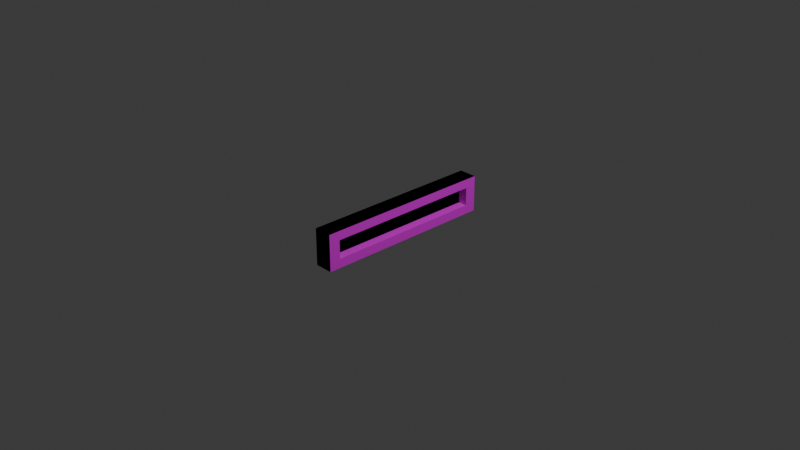 # Source: HealthBar.blend  (saved by Blender 5.0.119; exported with 4.5.12 LTS)
import bpy
from mathutils import Matrix  # noqa: F401  (used for matrix-valued properties, if any)

bpy.ops.wm.read_factory_settings(use_empty=True)
scene = bpy.context.scene
scene.name = 'Scene'

# ---- collections
col_collection = bpy.data.collections.new('Collection'); scene.collection.children.link(col_collection)

# ---- images (referenced by path relative to the original .blend; pixels are not part of the script)
import os
ASSET_DIR = os.environ.get("B2B_ASSET_DIR", "")  # directory of the original .blend (textures are referenced by path, not embedded)
HERE = os.path.dirname(os.path.abspath(__file__))  # packed textures are extracted next to this script under _unpacked/

def load_image(name, relpath, width, height, colorspace="sRGB"):
    """Load a texture the original file referenced (path relative to the .blend, or extracted next to this script)."""
    p = next((c for c in (os.path.join(HERE, relpath), os.path.join(ASSET_DIR, relpath)) if relpath and os.path.exists(c)), "")
    if p:
        img = bpy.data.images.load(p, check_existing=True)
        img.name = name
    else:  # same state as the original file: an image datablock whose file is absent (Cycles renders it pink)
        img = bpy.data.images.new(name, width, height)
        img.source = "FILE"
        img.filepath = "//" + (relpath or name)
    img.colorspace_settings.name = colorspace
    return img
img_healthbartexture = load_image('HealthBarTexture', 'HealthBarTexture.png', 1024, 1024, 'sRGB')

# ---- materials (node trees are filled in below, after node groups)
mat_material = bpy.data.materials.new('Material')
mat_material.alpha_threshold = 0.0
mat_material.use_backface_culling_lightprobe_volume = False
mat_material.roughness = 0.5
mat_material.line_color = (0.0, 0.0, 0.0, 1.0)

# ---- material node trees
mat_material.use_nodes = True; mat_material.node_tree.nodes.clear()
_N = mat_material.node_tree.nodes; _L = mat_material.node_tree.links
n0 = _N.new('ShaderNodeOutputMaterial'); n0.name = 'Material Output'; n0.location = (200, 100)
n1 = _N.new('ShaderNodeBsdfPrincipled'); n1.name = 'Principled BSDF'; n1.location = (-200, 100)
n2 = _N.new('ShaderNodeUVMap'); n2.name = 'UV Map'; n2.location = (-1014, -54)
n2.uv_map = 'UVMap'
n3 = _N.new('ShaderNodeTexImage'); n3.name = 'Image Texture'; n3.location = (-809, 95)
n3.image = img_healthbartexture
_L.new(n1.outputs[0], n0.inputs[0])
_L.new(n3.outputs[0], n1.inputs[0])
_L.new(n3.outputs[1], n1.inputs[4])
_L.new(n2.outputs[0], n3.inputs[0])
n0.is_active_output = True

# ---- world
world_world = bpy.data.worlds.new('World'); scene.world = world_world
world_world.use_nodes = True; world_world.node_tree.nodes.clear()
_N = world_world.node_tree.nodes; _L = world_world.node_tree.links
n0 = _N.new('ShaderNodeOutputWorld'); n0.name = 'World Output'; n0.location = (200, 100)
n1 = _N.new('ShaderNodeBackground'); n1.name = 'Background'; n1.location = (-200, 100)
n1.inputs[0].default_value = (0.05088, 0.05088, 0.05088, 1.0)
_L.new(n1.outputs[0], n0.inputs[0])
n0.is_active_output = True
world_world.color = (0.05088, 0.05088, 0.05088)
world_world.sun_shadow_jitter_overblur = 0.0

# ---- cameras
cam_camera = bpy.data.cameras.new('Camera')
cam_camera.clip_end = 100.0
cam_camera.ortho_scale = 7.314

# ---- lights
light_light = bpy.data.lights.new('Light', 'POINT')
light_light.energy = 1000.0
light_light.shadow_soft_size = 0.1

# ---- meshes
me_cube = bpy.data.meshes.new('Cube')
me_cube.from_pydata([(0.1, 1.0, 0.2), (0.1, 1.0, -0.2), (0.1, -1.0, 0.2), (0.1, -1.0, -0.2), (-0.1, 1.0, 0.2), (-0.1, 1.0, -0.2), (-0.1, -1.0, 0.2), (-0.1, -1.0, -0.2), (0.1, 1.0, 0.2), (0.1, 1.0, -0.2), (0.1, -1.0, 0.2), (0.1, -1.0, -0.2), (-0.1, 1.0, 0.2), (-0.1, 1.0, -0.2), (-0.1, -1.0, 0.2), (-0.1, -1.0, -0.2), (0.1, 1.0, 0.0), (-0.1, -1.0, 0.0), (0.1, -1.0, 0.0), (-0.1, 1.0, 0.0), (-0.1, 0.0, -0.2), (0.1, 0.0, 0.2), (-0.1, 0.0, 0.2), (0.1, 0.0, -0.2), (-0.1, 0.0, 0.0), (-0.1, -1.0, 0.1), (0.1, 1.0, 0.1), (0.1, -1.0, 0.1), (-0.1, 1.0, 0.1), (0.1, 0.0, 0.1), (-0.1, 0.0, 0.1), (0.1, 1.0, -0.1), (0.1, -1.0, -0.1), (-0.1, 1.0, -0.1), (-0.1, -1.0, -0.1), (-0.1, 0.0, -0.1), (0.1, 0.0, -0.1), (-0.1, 0.5, 0.2), (0.1, 0.5, -0.2), (-0.1, 0.5, 0.0), (-0.1, 0.5, -0.2), (0.1, 0.5, 0.2), (0.1, 0.5, 0.1), (-0.1, 0.5, 0.1), (0.1, 0.5, -0.1), (-0.1, 0.5, -0.1), (-0.1, 0.75, 0.2), (0.1, 0.75, -0.2), (-0.1, 0.75, 0.0), (-0.1, 0.75, 0.1), (-0.1, 0.75, -0.1), (-0.1, 0.75, -0.2), (0.1, 0.75, 0.2), (0.1, 0.75, 0.1), (0.1, 0.75, -0.1), (-0.1, 0.875, 0.2), (0.1, 0.875, -0.2), (-0.1, 0.875, 0.0), (-0.1, 0.875, 0.1), (-0.1, 0.875, -0.1), (-0.1, 0.875, -0.2), (0.1, 0.875, 0.2), (0.1, 0.875, 0.0), (0.1, 0.875, 0.1), (0.1, 0.875, -0.1), (-0.1, -0.5, -0.2), (0.1, -0.5, 0.2), (-0.1, -0.5, 0.2), (0.1, -0.5, -0.2), (-0.1, -0.5, 0.0), (-0.1, -0.5, 0.1), (0.1, -0.5, 0.1), (-0.1, -0.5, -0.1), (0.1, -0.5, -0.1), (-0.1, -0.75, -0.2), (0.1, -0.75, 0.2), (0.1, -0.75, 0.1), (0.1, -0.75, -0.1), (-0.1, -0.75, 0.2), (0.1, -0.75, -0.2), (-0.1, -0.75, 0.0), (-0.1, -0.75, 0.1), (-0.1, -0.75, -0.1), (-0.1, -0.875, -0.2), (0.1, -0.875, 0.2), (0.1, -0.875, 0.0), (0.1, -0.875, 0.1), (0.1, -0.875, -0.1), (-0.1, -0.875, 0.2), (0.1, -0.875, -0.2), (-0.1, -0.875, 0.0), (-0.1, -0.875, 0.1), (-0.1, -0.875, -0.1), (0.1, 1.0, 0.1), (0.1, -1.0, 0.1), (-0.1, 1.0, 0.1), (2.235e-08, 0.0, 0.1), (-0.1, 0.0, 0.1), (-0.1, -1.0, 0.1), (-0.1, 0.5, 0.1), (2.235e-08, 0.5, 0.1), (2.235e-08, 0.75, 0.1), (-0.1, 0.75, 0.1), (0.1, 0.875, 0.1), (-0.1, 0.875, 0.1), (2.235e-08, -0.5, 0.1), (-0.1, -0.5, 0.1), (-0.1, -0.75, 0.1), (2.235e-08, -0.75, 0.1), (-0.1, -0.875, 0.1), (0.1, -0.875, 0.1), (-0.1, -1.0, -0.1), (0.1, 1.0, -0.1), (0.1, -1.0, -0.1), (-0.1, 1.0, -0.1), (-0.1, 0.0, -0.1), (2.235e-08, 0.0, -0.1), (2.235e-08, 0.5, -0.1), (-0.1, 0.5, -0.1), (2.235e-08, 0.75, -0.1), (-0.1, 0.75, -0.1), (0.1, 0.875, -0.1), (-0.1, 0.875, -0.1), (-0.1, -0.5, -0.1), (2.235e-08, -0.5, -0.1), (-0.1, -0.75, -0.1), (2.235e-08, -0.75, -0.1), (-0.1, -0.875, -0.1), (0.1, -0.875, -0.1), (-0.1, -0.875, 0.2), (0.1, -0.875, -0.2), (-0.1, -0.875, 0.0), (-0.1, -0.875, 0.1), (-0.1, -0.875, -0.1), (-0.1, -0.875, -0.2), (0.1, -0.875, 0.2), (2.235e-08, -0.875, 0.0), (0.1, -0.875, 0.1), (0.1, -0.875, -0.1), (2.235e-08, -0.875, 0.1), (-0.1, -0.875, 0.1), (2.235e-08, -0.875, -0.1), (-0.1, -0.875, -0.1), (-0.1, 0.875, -0.2), (0.1, 0.875, 0.2), (2.235e-08, 0.875, 0.0), (0.1, 0.875, 0.1), (0.1, 0.875, -0.1), (-0.1, 0.875, 0.2), (0.1, 0.875, -0.2), (-0.1, 0.875, 0.0), (-0.1, 0.875, 0.1), (-0.1, 0.875, -0.1), (-0.1, 0.875, 0.1), (2.235e-08, 0.875, 0.1), (-0.1, 0.875, -0.1), (2.235e-08, 0.875, -0.1), (0.1, 1.0, -0.2), (-0.1, 1.0, -0.2), (0.1, 1.0, -0.1), (-0.1, 1.0, -0.1), (-0.1, 1.0, 0.2), (0.1, 1.0, 0.2), (0.1, 1.0, 0.1), (0.1, 1.0, 0.0), (-0.1, 1.0, 0.1), (-0.1, 1.0, 0.0), (0.1, 1.0, 0.1), (-0.1, 1.0, 0.1), (0.1, 1.0, -0.1), (-0.1, 1.0, -0.1), (0.05, -0.875, 0.1), (0.05, -0.875, -0.1), (0.05, -0.875, 0.1), (0.05, -0.875, -0.1)], [], [(0, 2, 6, 4), (3, 7, 6, 2), (7, 5, 4, 6), (5, 7, 3, 1), (5, 1, 0, 4), (84, 88, 14, 10), (27, 10, 14, 25), (58, 55, 12, 28), (83, 89, 11, 15), (86, 84, 10, 27), (33, 31, 159, 160), (26, 28, 168, 167), (128, 85, 18, 113), (122, 57, 19, 114), (113, 18, 17, 111), (123, 69, 24, 115), (42, 41, 21, 29), (40, 38, 23, 20), (70, 67, 22, 30), (41, 37, 22, 21), (106, 70, 30, 97), (100, 42, 29, 96), (95, 28, 26, 93), (110, 86, 27, 94), (104, 58, 28, 95), (94, 27, 25, 98), (38, 44, 36, 23), (65, 72, 35, 20), (11, 32, 34, 15), (60, 59, 33, 13), (89, 87, 32, 11), (112, 114, 170, 169), (20, 35, 45, 40), (47, 54, 44, 38), (97, 30, 43, 99), (101, 53, 42, 100), (52, 46, 37, 41), (51, 47, 38, 40), (53, 52, 41, 42), (115, 24, 39, 118), (30, 22, 37, 43), (146, 144, 52, 53), (143, 149, 47, 51), (144, 148, 46, 52), (154, 146, 53, 101), (149, 147, 54, 47), (40, 45, 50, 51), (99, 43, 49, 102), (118, 39, 48, 120), (43, 37, 46, 49), (9, 31, 64, 56), (93, 26, 63, 103), (8, 12, 55, 61), (13, 9, 56, 60), (26, 8, 61, 63), (112, 16, 62, 121), (143, 152, 59, 60), (153, 151, 58, 104), (155, 150, 57, 122), (151, 148, 55, 58), (23, 36, 73, 68), (74, 82, 72, 65), (96, 29, 71, 105), (107, 81, 70, 106), (81, 78, 67, 70), (125, 80, 69, 123), (29, 21, 66, 71), (20, 23, 68, 65), (21, 22, 67, 66), (142, 131, 80, 125), (132, 129, 78, 81), (140, 132, 81, 107), (134, 133, 82, 74), (68, 73, 77, 79), (105, 71, 76, 108), (71, 66, 75, 76), (65, 68, 79, 74), (66, 67, 78, 75), (15, 34, 92, 83), (98, 25, 91, 109), (25, 14, 88, 91), (111, 17, 90, 127), (130, 138, 87, 89), (139, 137, 86, 110), (141, 136, 85, 128), (137, 135, 84, 86), (134, 130, 89, 83), (135, 129, 88, 84), (136, 139, 110, 85), (17, 98, 109, 90), (131, 140, 107, 80), (80, 107, 106, 69), (150, 153, 104, 57), (16, 93, 103, 62), (39, 99, 102, 48), (24, 97, 99, 39), (18, 94, 98, 17), (57, 104, 95, 19), (85, 110, 94, 18), (12, 8, 162, 161), (69, 106, 97, 24), (138, 141, 128, 87), (34, 111, 127, 92), (73, 124, 126, 77), (133, 142, 125, 82), (36, 116, 124, 73), (82, 125, 123, 72), (152, 155, 122, 59), (31, 112, 121, 64), (45, 118, 120, 50), (147, 156, 119, 54), (35, 115, 118, 45), (54, 119, 117, 44), (44, 117, 116, 36), (72, 123, 115, 35), (32, 113, 111, 34), (59, 122, 114, 33), (87, 128, 113, 32), (33, 114, 112, 31), (92, 127, 142, 133), (77, 126, 141, 138), (90, 109, 140, 131), (75, 78, 129, 135), (74, 79, 130, 134), (76, 75, 135, 137), (108, 76, 137, 139), (79, 77, 138, 130), (83, 92, 133, 134), (109, 91, 132, 140), (91, 88, 129, 132), (127, 90, 131, 142), (64, 121, 156, 147), (50, 120, 155, 152), (62, 103, 154, 145), (48, 102, 153, 150), (49, 46, 148, 151), (120, 48, 150, 155), (102, 49, 151, 153), (51, 50, 152, 143), (56, 64, 147, 149), (103, 63, 146, 154), (61, 55, 148, 144), (60, 56, 149, 143), (63, 61, 144, 146), (121, 62, 145, 156), (168, 161, 162, 167), (170, 166, 164, 169), (158, 160, 159, 157), (166, 165, 163, 164), (8, 26, 167, 162), (93, 16, 164, 163), (13, 33, 160, 158), (28, 12, 161, 168), (16, 112, 169, 164), (19, 95, 165, 166), (114, 19, 166, 170), (9, 13, 158, 157), (95, 93, 163, 165), (31, 9, 157, 159), (171, 173, 174, 172)])
_uv = me_cube.uv_layers.new(name='UVMap')
_uv.uv.foreach_set('vector', [0.625, 0.5, 0.625, 0.75, 0.875, 0.75, 0.875, 0.5, 0.375, 0.75, 0.375, 1.0, 0.625, 1.0, 0.625, 0.75, 0.375, 0.0, 0.375, 0.25, 0.625, 0.25, 0.625, 0.0, 0.125, 0.5, 0.125, 0.75, 0.375, 0.75, 0.375, 0.5, 0.375, 0.25, 0.375, 0.5, 0.625, 0.5, 0.625, 0.25, 0.625, 0.7344, 0.875, 0.7344, 0.875, 0.75, 0.625, 0.75, 0.5625, 0.75, 0.625, 0.75, 0.625, 1.0, 0.5625, 1.0, 0.5625, 0.2344, 0.625, 0.2344, 0.625, 0.25, 0.5625, 0.25, 0.125, 0.7344, 0.375, 0.7344, 0.375, 0.75, 0.125, 0.75, 0.5625, 0.7344, 0.625, 0.7344, 0.625, 0.75, 0.5625, 0.75, 0.4375, 0.25, 0.4375, 0.5, 0.4375, 0.5, 0.4375, 0.25, 0.5625, 0.5, 0.5625, 0.25, 0.5625, 0.25, 0.5625, 0.5, 0.4375, 0.7344, 0.5, 0.7344, 0.5, 0.75, 0.4375, 0.75, 0.4375, 0.2344, 0.5, 0.2344, 0.5, 0.25, 0.4375, 0.25, 0.4375, 0.75, 0.5, 0.75, 0.5, 1.0, 0.4375, 1.0, 0.4375, 0.0625, 0.5, 0.0625, 0.5, 0.125, 0.4375, 0.125, 0.5625, 0.5625, 0.625, 0.5625, 0.625, 0.625, 0.5625, 0.625, 0.125, 0.5625, 0.375, 0.5625, 0.375, 0.625, 0.125, 0.625, 0.5625, 0.0625, 0.625, 0.0625, 0.625, 0.125, 0.5625, 0.125, 0.625, 0.5625, 0.875, 0.5625, 0.875, 0.625, 0.625, 0.625, 0.5625, 0.0625, 0.5625, 0.0625, 0.5625, 0.125, 0.5625, 0.125, 0.5625, 0.5625, 0.5625, 0.5625, 0.5625, 0.625, 0.5625, 0.625, 0.5625, 0.25, 0.5625, 0.25, 0.5625, 0.5, 0.5625, 0.5, 0.5625, 0.7344, 0.5625, 0.7344, 0.5625, 0.75, 0.5625, 0.75, 0.5625, 0.2344, 0.5625, 0.2344, 0.5625, 0.25, 0.5625, 0.25, 0.5625, 0.75, 0.5625, 0.75, 0.5625, 1.0, 0.5625, 1.0, 0.375, 0.5625, 0.4375, 0.5625, 0.4375, 0.625, 0.375, 0.625, 0.375, 0.0625, 0.4375, 0.0625, 0.4375, 0.125, 0.375, 0.125, 0.375, 0.75, 0.4375, 0.75, 0.4375, 1.0, 0.375, 1.0, 0.375, 0.2344, 0.4375, 0.2344, 0.4375, 0.25, 0.375, 0.25, 0.375, 0.7344, 0.4375, 0.7344, 0.4375, 0.75, 0.375, 0.75, 0.4375, 0.5, 0.4375, 0.25, 0.4375, 0.25, 0.4375, 0.5, 0.375, 0.125, 0.4375, 0.125, 0.4375, 0.1875, 0.375, 0.1875, 0.375, 0.5312, 0.4375, 0.5312, 0.4375, 0.5625, 0.375, 0.5625, 0.5625, 0.125, 0.5625, 0.125, 0.5625, 0.1875, 0.5625, 0.1875, 0.5625, 0.5312, 0.5625, 0.5312, 0.5625, 0.5625, 0.5625, 0.5625, 0.625, 0.5312, 0.875, 0.5312, 0.875, 0.5625, 0.625, 0.5625, 0.125, 0.5312, 0.375, 0.5312, 0.375, 0.5625, 0.125, 0.5625, 0.5625, 0.5312, 0.625, 0.5312, 0.625, 0.5625, 0.5625, 0.5625, 0.4375, 0.125, 0.5, 0.125, 0.5, 0.1875, 0.4375, 0.1875, 0.5625, 0.125, 0.625, 0.125, 0.625, 0.1875, 0.5625, 0.1875, 0.5625, 0.5156, 0.625, 0.5156, 0.625, 0.5312, 0.5625, 0.5312, 0.125, 0.5156, 0.375, 0.5156, 0.375, 0.5312, 0.125, 0.5312, 0.625, 0.5156, 0.875, 0.5156, 0.875, 0.5312, 0.625, 0.5312, 0.5625, 0.5156, 0.5625, 0.5156, 0.5625, 0.5312, 0.5625, 0.5312, 0.375, 0.5156, 0.4375, 0.5156, 0.4375, 0.5312, 0.375, 0.5312, 0.375, 0.1875, 0.4375, 0.1875, 0.4375, 0.2188, 0.375, 0.2188, 0.5625, 0.1875, 0.5625, 0.1875, 0.5625, 0.2188, 0.5625, 0.2188, 0.4375, 0.1875, 0.5, 0.1875, 0.5, 0.2188, 0.4375, 0.2188, 0.5625, 0.1875, 0.625, 0.1875, 0.625, 0.2188, 0.5625, 0.2188, 0.375, 0.5, 0.4375, 0.5, 0.4375, 0.5156, 0.375, 0.5156, 0.5625, 0.5, 0.5625, 0.5, 0.5625, 0.5156, 0.5625, 0.5156, 0.625, 0.5, 0.875, 0.5, 0.875, 0.5156, 0.625, 0.5156, 0.125, 0.5, 0.375, 0.5, 0.375, 0.5156, 0.125, 0.5156, 0.5625, 0.5, 0.625, 0.5, 0.625, 0.5156, 0.5625, 0.5156, 0.4375, 0.5, 0.5, 0.5, 0.5, 0.5156, 0.4375, 0.5156, 0.375, 0.2344, 0.4375, 0.2344, 0.4375, 0.2344, 0.375, 0.2344, 0.5625, 0.2344, 0.5625, 0.2344, 0.5625, 0.2344, 0.5625, 0.2344, 0.4375, 0.2344, 0.5, 0.2344, 0.5, 0.2344, 0.4375, 0.2344, 0.5625, 0.2344, 0.625, 0.2344, 0.625, 0.2344, 0.5625, 0.2344, 0.375, 0.625, 0.4375, 0.625, 0.4375, 0.6875, 0.375, 0.6875, 0.375, 0.03125, 0.4375, 0.03125, 0.4375, 0.0625, 0.375, 0.0625, 0.5625, 0.625, 0.5625, 0.625, 0.5625, 0.6875, 0.5625, 0.6875, 0.5625, 0.03125, 0.5625, 0.03125, 0.5625, 0.0625, 0.5625, 0.0625, 0.5625, 0.03125, 0.625, 0.03125, 0.625, 0.0625, 0.5625, 0.0625, 0.4375, 0.03125, 0.5, 0.03125, 0.5, 0.0625, 0.4375, 0.0625, 0.5625, 0.625, 0.625, 0.625, 0.625, 0.6875, 0.5625, 0.6875, 0.125, 0.625, 0.375, 0.625, 0.375, 0.6875, 0.125, 0.6875, 0.625, 0.625, 0.875, 0.625, 0.875, 0.6875, 0.625, 0.6875, 0.4375, 0.01562, 0.5, 0.01562, 0.5, 0.03125, 0.4375, 0.03125, 0.5625, 0.01562, 0.625, 0.01562, 0.625, 0.03125, 0.5625, 0.03125, 0.5625, 0.01562, 0.5625, 0.01562, 0.5625, 0.03125, 0.5625, 0.03125, 0.375, 0.01562, 0.4375, 0.01562, 0.4375, 0.03125, 0.375, 0.03125, 0.375, 0.6875, 0.4375, 0.6875, 0.4375, 0.7188, 0.375, 0.7188, 0.5625, 0.6875, 0.5625, 0.6875, 0.5625, 0.7188, 0.5625, 0.7188, 0.5625, 0.6875, 0.625, 0.6875, 0.625, 0.7188, 0.5625, 0.7188, 0.125, 0.6875, 0.375, 0.6875, 0.375, 0.7188, 0.125, 0.7188, 0.625, 0.6875, 0.875, 0.6875, 0.875, 0.7188, 0.625, 0.7188, 0.375, 0.0, 0.4375, 0.0, 0.4375, 0.01562, 0.375, 0.01562, 0.5625, 0.0, 0.5625, 0.0, 0.5625, 0.01562, 0.5625, 0.01562, 0.5625, 0.0, 0.625, 0.0, 0.625, 0.01562, 0.5625, 0.01562, 0.4375, 0.0, 0.5, 0.0, 0.5, 0.01562, 0.4375, 0.01562, 0.375, 0.7344, 0.4375, 0.7344, 0.4375, 0.7344, 0.375, 0.7344, 0.5625, 0.7344, 0.5625, 0.7344, 0.5625, 0.7344, 0.5625, 0.7344, 0.4375, 0.7344, 0.5, 0.7344, 0.5, 0.7344, 0.4375, 0.7344, 0.5625, 0.7344, 0.625, 0.7344, 0.625, 0.7344, 0.5625, 0.7344, 0.125, 0.7344, 0.375, 0.7344, 0.375, 0.7344, 0.125, 0.7344, 0.625, 0.7344, 0.875, 0.7344, 0.875, 0.7344, 0.625, 0.7344, 0.5, 0.7344, 0.5625, 0.7344, 0.5625, 0.7344, 0.5, 0.7344, 0.5, 0.0, 0.5625, 0.0, 0.5625, 0.01562, 0.5, 0.01562, 0.5, 0.01562, 0.5625, 0.01562, 0.5625, 0.03125, 0.5, 0.03125, 0.5, 0.03125, 0.5625, 0.03125, 0.5625, 0.0625, 0.5, 0.0625, 0.5, 0.2344, 0.5625, 0.2344, 0.5625, 0.2344, 0.5, 0.2344, 0.5, 0.5, 0.5625, 0.5, 0.5625, 0.5156, 0.5, 0.5156, 0.5, 0.1875, 0.5625, 0.1875, 0.5625, 0.2188, 0.5, 0.2188, 0.5, 0.125, 0.5625, 0.125, 0.5625, 0.1875, 0.5, 0.1875, 0.5, 0.75, 0.5625, 0.75, 0.5625, 1.0, 0.5, 1.0, 0.5, 0.2344, 0.5625, 0.2344, 0.5625, 0.25, 0.5, 0.25, 0.5, 0.7344, 0.5625, 0.7344, 0.5625, 0.75, 0.5, 0.75, 0.875, 0.5, 0.625, 0.5, 0.625, 0.5, 0.875, 0.5, 0.5, 0.0625, 0.5625, 0.0625, 0.5625, 0.125, 0.5, 0.125, 0.4375, 0.7344, 0.4375, 0.7344, 0.4375, 0.7344, 0.4375, 0.7344, 0.4375, 0.0, 0.4375, 0.0, 0.4375, 0.01562, 0.4375, 0.01562, 0.4375, 0.6875, 0.4375, 0.6875, 0.4375, 0.7188, 0.4375, 0.7188, 0.4375, 0.01562, 0.4375, 0.01562, 0.4375, 0.03125, 0.4375, 0.03125, 0.4375, 0.625, 0.4375, 0.625, 0.4375, 0.6875, 0.4375, 0.6875, 0.4375, 0.03125, 0.4375, 0.03125, 0.4375, 0.0625, 0.4375, 0.0625, 0.4375, 0.2344, 0.4375, 0.2344, 0.4375, 0.2344, 0.4375, 0.2344, 0.4375, 0.5, 0.4375, 0.5, 0.4375, 0.5156, 0.4375, 0.5156, 0.4375, 0.1875, 0.4375, 0.1875, 0.4375, 0.2188, 0.4375, 0.2188, 0.4375, 0.5156, 0.4375, 0.5156, 0.4375, 0.5312, 0.4375, 0.5312, 0.4375, 0.125, 0.4375, 0.125, 0.4375, 0.1875, 0.4375, 0.1875, 0.4375, 0.5312, 0.4375, 0.5312, 0.4375, 0.5625, 0.4375, 0.5625, 0.4375, 0.5625, 0.4375, 0.5625, 0.4375, 0.625, 0.4375, 0.625, 0.4375, 0.0625, 0.4375, 0.0625, 0.4375, 0.125, 0.4375, 0.125, 0.4375, 0.75, 0.4375, 0.75, 0.4375, 1.0, 0.4375, 1.0, 0.4375, 0.2344, 0.4375, 0.2344, 0.4375, 0.25, 0.4375, 0.25, 0.4375, 0.7344, 0.4375, 0.7344, 0.4375, 0.75, 0.4375, 0.75, 0.4375, 0.25, 0.4375, 0.25, 0.4375, 0.5, 0.4375, 0.5, 0.4375, 0.01562, 0.4375, 0.01562, 0.4375, 0.01562, 0.4375, 0.01562, 0.4375, 0.7188, 0.4375, 0.7188, 0.4375, 0.7344, 0.4375, 0.7344, 0.5, 0.01562, 0.5625, 0.01562, 0.5625, 0.01562, 0.5, 0.01562, 0.625, 0.7188, 0.875, 0.7188, 0.875, 0.7344, 0.625, 0.7344, 0.125, 0.7188, 0.375, 0.7188, 0.375, 0.7344, 0.125, 0.7344, 0.5625, 0.7188, 0.625, 0.7188, 0.625, 0.7344, 0.5625, 0.7344, 0.5625, 0.7188, 0.5625, 0.7188, 0.5625, 0.7344, 0.5625, 0.7344, 0.375, 0.7188, 0.4375, 0.7188, 0.4375, 0.7344, 0.375, 0.7344, 0.375, 0.01562, 0.4375, 0.01562, 0.4375, 0.01562, 0.375, 0.01562, 0.5625, 0.01562, 0.5625, 0.01562, 0.5625, 0.01562, 0.5625, 0.01562, 0.5625, 0.01562, 0.625, 0.01562, 0.625, 0.01562, 0.5625, 0.01562, 0.4375, 0.01562, 0.5, 0.01562, 0.5, 0.01562, 0.4375, 0.01562, 0.4375, 0.5156, 0.4375, 0.5156, 0.4375, 0.5156, 0.4375, 0.5156, 0.4375, 0.2188, 0.4375, 0.2188, 0.4375, 0.2344, 0.4375, 0.2344, 0.5, 0.5156, 0.5625, 0.5156, 0.5625, 0.5156, 0.5, 0.5156, 0.5, 0.2188, 0.5625, 0.2188, 0.5625, 0.2344, 0.5, 0.2344, 0.5625, 0.2188, 0.625, 0.2188, 0.625, 0.2344, 0.5625, 0.2344, 0.4375, 0.2188, 0.5, 0.2188, 0.5, 0.2344, 0.4375, 0.2344, 0.5625, 0.2188, 0.5625, 0.2188, 0.5625, 0.2344, 0.5625, 0.2344, 0.375, 0.2188, 0.4375, 0.2188, 0.4375, 0.2344, 0.375, 0.2344, 0.375, 0.5156, 0.4375, 0.5156, 0.4375, 0.5156, 0.375, 0.5156, 0.5625, 0.5156, 0.5625, 0.5156, 0.5625, 0.5156, 0.5625, 0.5156, 0.625, 0.5156, 0.875, 0.5156, 0.875, 0.5156, 0.625, 0.5156, 0.125, 0.5156, 0.375, 0.5156, 0.375, 0.5156, 0.125, 0.5156, 0.5625, 0.5156, 0.625, 0.5156, 0.625, 0.5156, 0.5625, 0.5156, 0.4375, 0.5156, 0.5, 0.5156, 0.5, 0.5156, 0.4375, 0.5156, 0.5625, 0.25, 0.625, 0.25, 0.625, 0.5, 0.5625, 0.5, 0.4375, 0.25, 0.5, 0.25, 0.5, 0.5, 0.4375, 0.5, 0.375, 0.25, 0.4375, 0.25, 0.4375, 0.5, 0.375, 0.5, 0.5, 0.25, 0.5625, 0.25, 0.5625, 0.5, 0.5, 0.5, 0.625, 0.5, 0.5625, 0.5, 0.5625, 0.5, 0.625, 0.5, 0.5625, 0.5, 0.5, 0.5, 0.5, 0.5, 0.5625, 0.5, 0.375, 0.25, 0.4375, 0.25, 0.4375, 0.25, 0.375, 0.25, 0.5625, 0.25, 0.625, 0.25, 0.625, 0.25, 0.5625, 0.25, 0.5, 0.5, 0.4375, 0.5, 0.4375, 0.5, 0.5, 0.5, 0.5, 0.25, 0.5625, 0.25, 0.5625, 0.25, 0.5, 0.25, 0.4375, 0.25, 0.5, 0.25, 0.5, 0.25, 0.4375, 0.25, 0.375, 0.5, 0.125, 0.5, 0.125, 0.5, 0.375, 0.5, 0.5625, 0.25, 0.5625, 0.5, 0.5625, 0.5, 0.5625, 0.25, 0.4375, 0.5, 0.375, 0.5, 0.375, 0.5, 0.4375, 0.5, 0.8756, 0.1544, 0.8756, 0.3732, 0.7506, 0.3732, 0.7506, 0.1544])
me_cube.materials.append(mat_material)
me_cube.use_mirror_vertex_groups = False
me_cube.update()

# ---- objects
ob_cube = bpy.data.objects.new('Cube', me_cube)
ob_light = bpy.data.objects.new('Light', light_light)
ob_camera = bpy.data.objects.new('Camera', cam_camera)

# ---- transforms, parenting, visibility, modifiers, constraints
ob_cube.location = (0.0, 0.0, 0.0)
ob_cube.lock_rotations_4d = False
ob_cube.empty_display_type = 'ARROWS'
ob_cube.lineart.crease_threshold = 0.0
ob_light.location = (4.076, 1.005, 5.904)
ob_light.rotation_euler = (0.6503, 0.05522, 1.866)
ob_light.lock_rotations_4d = False
ob_light.empty_display_type = 'ARROWS'
ob_light.color = (0.0, 0.0, 0.0, 0.0)
ob_light.lineart.crease_threshold = 0.0
ob_camera.location = (7.359, -6.926, 4.958)
ob_camera.rotation_euler = (1.109, 0.0, 0.8149)
ob_camera.lock_rotations_4d = False
ob_camera.empty_display_type = 'ARROWS'
ob_camera.color = (0.0, 0.0, 0.0, 0.0)
ob_camera.display_type = 'WIRE'
ob_camera.lineart.crease_threshold = 0.0

# ---- collection membership
col_collection.objects.link(ob_cube)
col_collection.objects.link(ob_light)
col_collection.objects.link(ob_camera)

# ---- scene / render settings (as saved in the file)
scene.camera = ob_camera
scene.frame_start = 1; scene.frame_end = 250; scene.frame_set(1)
scene.render.engine = 'BLENDER_EEVEE_NEXT'
scene.render.bake_bias = 0.0
scene.render.bake_samples = 0
scene.cycles.sampling_pattern = 'TABULATED_SOBOL'
scene.eevee.use_volume_custom_range = False
bpy.context.view_layer.update()
